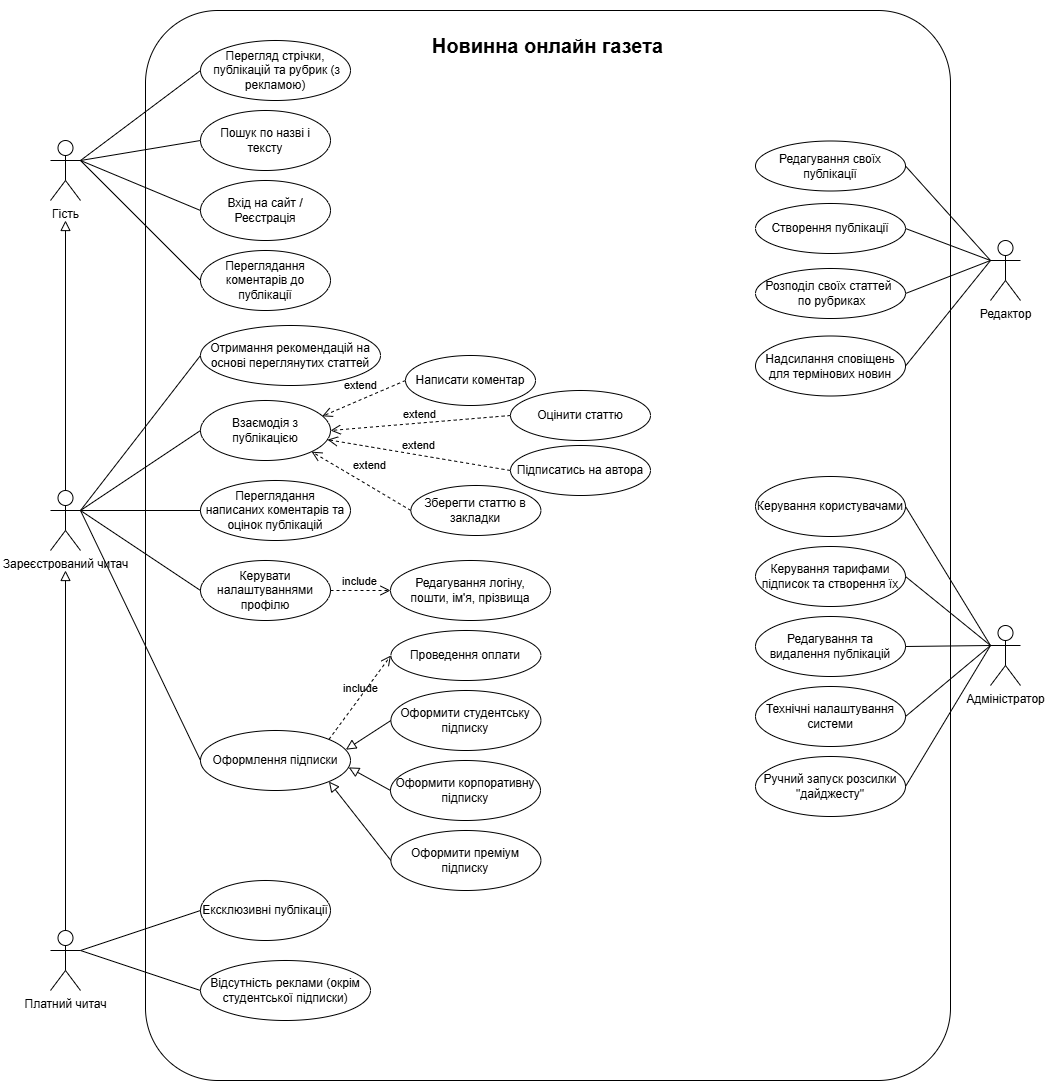

The diagram above was exported from draw.io. Its source (the exported page's mxGraphModel, read from the mxfile embedded in the PNG):
<mxGraphModel dx="1169" dy="694" grid="1" gridSize="10" guides="1" tooltips="1" connect="1" arrows="1" fold="1" page="1" pageScale="1" pageWidth="850" pageHeight="1100" math="0" shadow="0">
  <root>
    <mxCell id="0" />
    <mxCell id="1" parent="0" />
    <mxCell id="130" value="" style="rounded=0;whiteSpace=wrap;html=1;strokeColor=none;movable=0;resizable=0;rotatable=0;deletable=0;editable=0;locked=1;connectable=0;" vertex="1" parent="1">
      <mxGeometry x="110" width="1060" height="1090" as="geometry" />
    </mxCell>
    <mxCell id="2" value="Гість" style="shape=umlActor;verticalLabelPosition=bottom;verticalAlign=top;html=1;outlineConnect=0;" parent="1" vertex="1">
      <mxGeometry x="160" y="140" width="30" height="60" as="geometry" />
    </mxCell>
    <mxCell id="3" value="Зареєстрований читач" style="shape=umlActor;verticalLabelPosition=bottom;verticalAlign=top;html=1;outlineConnect=0;" parent="1" vertex="1">
      <mxGeometry x="160" y="490" width="30" height="60" as="geometry" />
    </mxCell>
    <mxCell id="4" value="Платний читач" style="shape=umlActor;verticalLabelPosition=bottom;verticalAlign=top;html=1;outlineConnect=0;movable=1;resizable=1;rotatable=1;deletable=1;editable=1;locked=0;connectable=1;" parent="1" vertex="1">
      <mxGeometry x="160" y="930" width="30" height="60" as="geometry" />
    </mxCell>
    <mxCell id="7" value="Адміністратор" style="shape=umlActor;verticalLabelPosition=bottom;verticalAlign=top;html=1;outlineConnect=0;" parent="1" vertex="1">
      <mxGeometry x="1100" y="625" width="30" height="60" as="geometry" />
    </mxCell>
    <mxCell id="9" value="" style="rounded=1;whiteSpace=wrap;html=1;arcSize=9;movable=0;resizable=0;rotatable=0;deletable=0;editable=0;locked=1;connectable=0;" parent="1" vertex="1">
      <mxGeometry x="255" y="10" width="805" height="1070" as="geometry" />
    </mxCell>
    <mxCell id="11" value="" style="endArrow=block;html=1;rounded=0;align=center;verticalAlign=bottom;endFill=0;labelBackgroundColor=none;endSize=8;exitX=0.5;exitY=0;exitDx=0;exitDy=0;exitPerimeter=0;" parent="1" source="3" edge="1">
      <mxGeometry relative="1" as="geometry">
        <mxPoint x="350" y="350" as="sourcePoint" />
        <mxPoint x="175" y="220" as="targetPoint" />
      </mxGeometry>
    </mxCell>
    <mxCell id="12" value="" style="resizable=0;html=1;align=center;verticalAlign=top;labelBackgroundColor=none;" parent="11" connectable="0" vertex="1">
      <mxGeometry relative="1" as="geometry" />
    </mxCell>
    <mxCell id="13" value="" style="endArrow=block;html=1;rounded=0;align=center;verticalAlign=bottom;endFill=0;labelBackgroundColor=none;endSize=8;exitX=0.5;exitY=0;exitDx=0;exitDy=0;exitPerimeter=0;" parent="1" source="4" edge="1">
      <mxGeometry relative="1" as="geometry">
        <mxPoint x="360" y="460" as="sourcePoint" />
        <mxPoint x="175" y="570" as="targetPoint" />
      </mxGeometry>
    </mxCell>
    <mxCell id="14" value="" style="resizable=0;html=1;align=center;verticalAlign=top;labelBackgroundColor=none;" parent="13" connectable="0" vertex="1">
      <mxGeometry relative="1" as="geometry" />
    </mxCell>
    <mxCell id="20" value="Редактор" style="shape=umlActor;verticalLabelPosition=bottom;verticalAlign=top;html=1;outlineConnect=0;" parent="1" vertex="1">
      <mxGeometry x="1100" y="240" width="30" height="60" as="geometry" />
    </mxCell>
    <mxCell id="22" value="&lt;font style=&quot;color: rgb(0, 0, 0);&quot;&gt;Новинна онлайн газета&lt;/font&gt;" style="text;html=1;align=center;verticalAlign=middle;whiteSpace=wrap;rounded=0;strokeWidth=1;fontStyle=1;fontSize=20;" parent="1" vertex="1">
      <mxGeometry x="535" y="30" width="245" height="30" as="geometry" />
    </mxCell>
    <mxCell id="23" value="Перегляд стрічки,&lt;br&gt;&amp;nbsp;публікацій та рубрик (з рекламою)" style="ellipse;whiteSpace=wrap;html=1;" parent="1" vertex="1">
      <mxGeometry x="310" y="40" width="150" height="60" as="geometry" />
    </mxCell>
    <mxCell id="26" value="" style="endArrow=none;html=1;entryX=1;entryY=0.3333333333333333;entryDx=0;entryDy=0;entryPerimeter=0;exitX=0;exitY=0.5;exitDx=0;exitDy=0;" parent="1" source="23" target="2" edge="1">
      <mxGeometry width="50" height="50" relative="1" as="geometry">
        <mxPoint x="620" y="420" as="sourcePoint" />
        <mxPoint x="670" y="370" as="targetPoint" />
      </mxGeometry>
    </mxCell>
    <mxCell id="27" value="" style="endArrow=none;html=1;exitX=0;exitY=0.5;exitDx=0;exitDy=0;" parent="1" source="36" edge="1">
      <mxGeometry width="50" height="50" relative="1" as="geometry">
        <mxPoint x="310" y="190" as="sourcePoint" />
        <mxPoint x="190" y="160" as="targetPoint" />
      </mxGeometry>
    </mxCell>
    <mxCell id="28" value="" style="endArrow=none;html=1;entryX=1;entryY=0.3333333333333333;entryDx=0;entryDy=0;entryPerimeter=0;exitX=0;exitY=0.5;exitDx=0;exitDy=0;" parent="1" source="35" target="2" edge="1">
      <mxGeometry width="50" height="50" relative="1" as="geometry">
        <mxPoint x="640" y="440" as="sourcePoint" />
        <mxPoint x="690" y="390" as="targetPoint" />
      </mxGeometry>
    </mxCell>
    <mxCell id="29" value="" style="endArrow=none;html=1;exitX=0;exitY=0.5;exitDx=0;exitDy=0;" parent="1" source="48" edge="1">
      <mxGeometry width="50" height="50" relative="1" as="geometry">
        <mxPoint x="650" y="450" as="sourcePoint" />
        <mxPoint x="190" y="160" as="targetPoint" />
      </mxGeometry>
    </mxCell>
    <mxCell id="30" value="" style="endArrow=none;html=1;entryX=0;entryY=0.5;entryDx=0;entryDy=0;exitX=1;exitY=0.3333333333333333;exitDx=0;exitDy=0;exitPerimeter=0;" parent="1" source="3" edge="1">
      <mxGeometry width="50" height="50" relative="1" as="geometry">
        <mxPoint x="660" y="460" as="sourcePoint" />
        <mxPoint x="310" y="430" as="targetPoint" />
      </mxGeometry>
    </mxCell>
    <mxCell id="35" value="Переглядання коментарів до публікації" style="ellipse;whiteSpace=wrap;html=1;" parent="1" vertex="1">
      <mxGeometry x="310" y="250" width="130" height="60" as="geometry" />
    </mxCell>
    <mxCell id="36" value="Пошук по назві і тексту&lt;span style=&quot;font-family: monospace; font-size: 0px; text-align: start; text-wrap-mode: nowrap;&quot;&gt;%3CmxGraphModel%3E%3Croot%3E%3CmxCell%20id%3D%220%22%2F%3E%3CmxCell%20id%3D%221%22%20parent%3D%220%22%2F%3E%3CmxCell%20id%3D%222%22%20value%3D%22%D0%9F%D0%B5%D1%80%D0%B5%D0%B3%D0%BB%D1%8F%D0%B4%D0%B0%D0%BD%D0%BD%D1%8F%20%D0%BA%D0%BE%D0%BC%D0%B5%D0%BD%D1%82%D0%B0%D1%80%D1%96%D0%B2%22%20style%3D%22ellipse%3BwhiteSpace%3Dwrap%3Bhtml%3D1%3B%22%20vertex%3D%221%22%20parent%3D%221%22%3E%3CmxGeometry%20x%3D%22310%22%20y%3D%22240%22%20width%3D%22130%22%20height%3D%2260%22%20as%3D%22geometry%22%2F%3E%3C%2FmxCell%3E%3C%2Froot%3E%3C%2FmxGraphModel%3E)&lt;/span&gt;" style="ellipse;whiteSpace=wrap;html=1;" parent="1" vertex="1">
      <mxGeometry x="310" y="110" width="130" height="60" as="geometry" />
    </mxCell>
    <mxCell id="48" value="Вхід на сайт / Реєстрація" style="ellipse;whiteSpace=wrap;html=1;" parent="1" vertex="1">
      <mxGeometry x="310" y="180" width="130" height="60" as="geometry" />
    </mxCell>
    <mxCell id="51" value="Взаємодія з публікацією" style="ellipse;whiteSpace=wrap;html=1;" parent="1" vertex="1">
      <mxGeometry x="310" y="400" width="130" height="60" as="geometry" />
    </mxCell>
    <mxCell id="54" value="extend&amp;nbsp;&amp;nbsp;" style="endArrow=open;startArrow=none;endFill=0;startFill=0;endSize=8;verticalAlign=bottom;dashed=1;labelBackgroundColor=none;spacingRight=0;labelPosition=center;verticalLabelPosition=top;align=center;html=1;flowAnimation=0;exitX=0;exitY=0.5;exitDx=0;exitDy=0;entryX=0.936;entryY=0.263;entryDx=0;entryDy=0;jumpSize=6;entryPerimeter=0;" parent="1" source="60" target="51" edge="1">
      <mxGeometry x="-0.0179" y="-4" width="160" relative="1" as="geometry">
        <mxPoint x="440" y="430" as="sourcePoint" />
        <mxPoint x="430" y="470" as="targetPoint" />
        <mxPoint as="offset" />
      </mxGeometry>
    </mxCell>
    <mxCell id="59" value="Керувати налаштуваннями профілю" style="ellipse;whiteSpace=wrap;html=1;" parent="1" vertex="1">
      <mxGeometry x="310" y="560" width="130" height="60" as="geometry" />
    </mxCell>
    <mxCell id="60" value="Написати коментар" style="ellipse;whiteSpace=wrap;html=1;" parent="1" vertex="1">
      <mxGeometry x="515" y="355" width="130" height="50" as="geometry" />
    </mxCell>
    <mxCell id="61" value="Оцінити статтю" style="ellipse;whiteSpace=wrap;html=1;" parent="1" vertex="1">
      <mxGeometry x="620" y="390" width="140" height="50" as="geometry" />
    </mxCell>
    <mxCell id="63" value="" style="endArrow=none;html=1;entryX=0;entryY=0.5;entryDx=0;entryDy=0;exitX=1;exitY=0.3333333333333333;exitDx=0;exitDy=0;exitPerimeter=0;" parent="1" source="3" target="59" edge="1">
      <mxGeometry width="50" height="50" relative="1" as="geometry">
        <mxPoint x="190" y="400" as="sourcePoint" />
        <mxPoint x="320" y="440" as="targetPoint" />
      </mxGeometry>
    </mxCell>
    <mxCell id="64" value="Зберегти статтю в закладки" style="ellipse;whiteSpace=wrap;html=1;" parent="1" vertex="1">
      <mxGeometry x="520.41" y="485" width="130" height="50" as="geometry" />
    </mxCell>
    <mxCell id="65" value="extend" style="endArrow=open;startArrow=none;endFill=0;startFill=0;endSize=8;verticalAlign=bottom;dashed=1;labelBackgroundColor=none;spacingRight=0;labelPosition=center;verticalLabelPosition=top;align=center;html=1;flowAnimation=0;exitX=0;exitY=0.5;exitDx=0;exitDy=0;entryX=1;entryY=1;entryDx=0;entryDy=0;" parent="1" source="64" target="51" edge="1">
      <mxGeometry x="-0.0736" y="-10" width="160" relative="1" as="geometry">
        <mxPoint x="510" y="360" as="sourcePoint" />
        <mxPoint x="435" y="441" as="targetPoint" />
        <mxPoint as="offset" />
      </mxGeometry>
    </mxCell>
    <mxCell id="66" value="Переглядання &lt;br&gt;написаних коментарів та оцінок публікацій" style="ellipse;whiteSpace=wrap;html=1;" parent="1" vertex="1">
      <mxGeometry x="310" y="480" width="150" height="60" as="geometry" />
    </mxCell>
    <mxCell id="67" value="" style="endArrow=none;html=1;entryX=0;entryY=0.5;entryDx=0;entryDy=0;exitX=1;exitY=0.3333333333333333;exitDx=0;exitDy=0;exitPerimeter=0;" parent="1" source="3" target="66" edge="1">
      <mxGeometry width="50" height="50" relative="1" as="geometry">
        <mxPoint x="200" y="440" as="sourcePoint" />
        <mxPoint x="320" y="520" as="targetPoint" />
      </mxGeometry>
    </mxCell>
    <mxCell id="70" value="Ексклюзивні публікації" style="ellipse;whiteSpace=wrap;html=1;" parent="1" vertex="1">
      <mxGeometry x="310" y="880" width="130" height="60" as="geometry" />
    </mxCell>
    <mxCell id="71" value="Відсутність реклами (окрім студентської підписки)" style="ellipse;whiteSpace=wrap;html=1;verticalAlign=middle;horizontal=1;" parent="1" vertex="1">
      <mxGeometry x="310" y="960" width="170" height="60" as="geometry" />
    </mxCell>
    <mxCell id="72" value="Оформлення підписки" style="ellipse;whiteSpace=wrap;html=1;" parent="1" vertex="1">
      <mxGeometry x="310" y="730" width="150" height="60" as="geometry" />
    </mxCell>
    <mxCell id="74" value="" style="endArrow=none;html=1;entryX=0;entryY=0.5;entryDx=0;entryDy=0;" parent="1" target="72" edge="1">
      <mxGeometry width="50" height="50" relative="1" as="geometry">
        <mxPoint x="190" y="510" as="sourcePoint" />
        <mxPoint x="320" y="600" as="targetPoint" />
      </mxGeometry>
    </mxCell>
    <mxCell id="85" value="Оформити студентську підписку" style="ellipse;whiteSpace=wrap;html=1;" parent="1" vertex="1">
      <mxGeometry x="500.41" y="690" width="150" height="60" as="geometry" />
    </mxCell>
    <mxCell id="86" value="Оформити корпоративну підписку" style="ellipse;whiteSpace=wrap;html=1;" parent="1" vertex="1">
      <mxGeometry x="500" y="760" width="150" height="60" as="geometry" />
    </mxCell>
    <mxCell id="92" value="" style="endArrow=block;html=1;rounded=0;align=center;verticalAlign=bottom;endFill=0;labelBackgroundColor=none;endSize=8;exitX=0;exitY=0.5;exitDx=0;exitDy=0;entryX=0.988;entryY=0.615;entryDx=0;entryDy=0;entryPerimeter=0;" parent="1" source="86" target="72" edge="1">
      <mxGeometry relative="1" as="geometry">
        <mxPoint x="185" y="810" as="sourcePoint" />
        <mxPoint x="185" y="580" as="targetPoint" />
      </mxGeometry>
    </mxCell>
    <mxCell id="93" value="" style="resizable=0;html=1;align=center;verticalAlign=top;labelBackgroundColor=none;" parent="92" connectable="0" vertex="1">
      <mxGeometry relative="1" as="geometry" />
    </mxCell>
    <mxCell id="94" value="" style="endArrow=block;html=1;rounded=0;align=center;verticalAlign=bottom;endFill=0;labelBackgroundColor=none;endSize=8;exitX=0;exitY=0.5;exitDx=0;exitDy=0;entryX=0.969;entryY=0.32;entryDx=0;entryDy=0;entryPerimeter=0;" parent="1" source="85" target="72" edge="1">
      <mxGeometry relative="1" as="geometry">
        <mxPoint x="510" y="680" as="sourcePoint" />
        <mxPoint x="470" y="680" as="targetPoint" />
      </mxGeometry>
    </mxCell>
    <mxCell id="95" value="" style="resizable=0;html=1;align=center;verticalAlign=top;labelBackgroundColor=none;" parent="94" connectable="0" vertex="1">
      <mxGeometry relative="1" as="geometry" />
    </mxCell>
    <mxCell id="97" value="Редагування логіну,&lt;div&gt;пошти, ім'я, прізвища&lt;/div&gt;" style="ellipse;whiteSpace=wrap;html=1;" parent="1" vertex="1">
      <mxGeometry x="500" y="560" width="160" height="60" as="geometry" />
    </mxCell>
    <mxCell id="98" value="include" style="endArrow=open;startArrow=none;endFill=0;startFill=0;endSize=8;html=1;verticalAlign=bottom;dashed=1;labelBackgroundColor=none;entryX=0;entryY=0.5;entryDx=0;entryDy=0;exitX=1;exitY=0.5;exitDx=0;exitDy=0;" parent="1" source="59" target="97" edge="1">
      <mxGeometry width="160" relative="1" as="geometry">
        <mxPoint x="440" y="610" as="sourcePoint" />
        <mxPoint x="490" y="610" as="targetPoint" />
      </mxGeometry>
    </mxCell>
    <mxCell id="99" value="" style="endArrow=none;html=1;entryX=1;entryY=0.3333333333333333;entryDx=0;entryDy=0;entryPerimeter=0;exitX=0;exitY=0.5;exitDx=0;exitDy=0;" parent="1" source="70" target="4" edge="1">
      <mxGeometry width="50" height="50" relative="1" as="geometry">
        <mxPoint x="200" y="610" as="sourcePoint" />
        <mxPoint x="320" y="770" as="targetPoint" />
      </mxGeometry>
    </mxCell>
    <mxCell id="100" value="" style="endArrow=none;html=1;entryX=1;entryY=0.3333333333333333;entryDx=0;entryDy=0;entryPerimeter=0;exitX=0;exitY=0.5;exitDx=0;exitDy=0;" parent="1" source="71" target="4" edge="1">
      <mxGeometry width="50" height="50" relative="1" as="geometry">
        <mxPoint x="310.00000000000136" y="970" as="sourcePoint" />
        <mxPoint x="200" y="940" as="targetPoint" />
      </mxGeometry>
    </mxCell>
    <mxCell id="102" value="Підписатись на автора" style="ellipse;whiteSpace=wrap;html=1;" parent="1" vertex="1">
      <mxGeometry x="620" y="445" width="140" height="50" as="geometry" />
    </mxCell>
    <mxCell id="103" value="extend" style="endArrow=open;startArrow=none;endFill=0;startFill=0;endSize=8;verticalAlign=bottom;dashed=1;labelBackgroundColor=none;entryX=0.977;entryY=0.653;entryDx=0;entryDy=0;spacingRight=0;labelPosition=center;verticalLabelPosition=top;align=center;html=1;flowAnimation=0;exitX=0;exitY=0.5;exitDx=0;exitDy=0;entryPerimeter=0;" parent="1" source="102" target="51" edge="1">
      <mxGeometry x="0.0137" width="160" relative="1" as="geometry">
        <mxPoint x="620" y="375" as="sourcePoint" />
        <mxPoint x="450" y="440" as="targetPoint" />
        <mxPoint as="offset" />
      </mxGeometry>
    </mxCell>
    <mxCell id="105" value="Проведення оплати" style="ellipse;whiteSpace=wrap;html=1;" parent="1" vertex="1">
      <mxGeometry x="500.41" y="630" width="150" height="50" as="geometry" />
    </mxCell>
    <mxCell id="106" value="include" style="endArrow=open;startArrow=none;endFill=0;startFill=0;endSize=8;html=1;verticalAlign=bottom;dashed=1;labelBackgroundColor=none;entryX=0;entryY=0.5;entryDx=0;entryDy=0;exitX=1;exitY=0;exitDx=0;exitDy=0;" parent="1" source="72" target="105" edge="1">
      <mxGeometry width="160" relative="1" as="geometry">
        <mxPoint x="660" y="740" as="sourcePoint" />
        <mxPoint x="710" y="740" as="targetPoint" />
      </mxGeometry>
    </mxCell>
    <mxCell id="62" value="extend" style="endArrow=open;startArrow=none;endFill=0;startFill=0;endSize=8;verticalAlign=bottom;dashed=1;labelBackgroundColor=none;entryX=1;entryY=0.5;entryDx=0;entryDy=0;spacingRight=0;labelPosition=center;verticalLabelPosition=top;align=center;html=1;flowAnimation=0;exitX=0;exitY=0.5;exitDx=0;exitDy=0;" parent="1" source="61" target="51" edge="1">
      <mxGeometry x="0.0137" width="160" relative="1" as="geometry">
        <mxPoint x="510" y="410" as="sourcePoint" />
        <mxPoint x="450" y="440" as="targetPoint" />
        <mxPoint as="offset" />
      </mxGeometry>
    </mxCell>
    <mxCell id="107" value="Створення публікації" style="ellipse;whiteSpace=wrap;html=1;" parent="1" vertex="1">
      <mxGeometry x="865" y="203" width="150" height="50" as="geometry" />
    </mxCell>
    <mxCell id="108" value="Розподіл своїх статтей&amp;nbsp; &amp;nbsp;по рубриках" style="ellipse;whiteSpace=wrap;html=1;" parent="1" vertex="1">
      <mxGeometry x="865" y="268" width="150" height="50" as="geometry" />
    </mxCell>
    <mxCell id="110" value="Надсилання&amp;nbsp;сповіщень для термінових новин" style="ellipse;whiteSpace=wrap;html=1;" parent="1" vertex="1">
      <mxGeometry x="865" y="335.5" width="150" height="60" as="geometry" />
    </mxCell>
    <mxCell id="111" value="" style="endArrow=none;html=1;entryX=1;entryY=0.5;entryDx=0;entryDy=0;exitX=0;exitY=0.3333333333333333;exitDx=0;exitDy=0;exitPerimeter=0;" parent="1" source="20" target="107" edge="1">
      <mxGeometry width="50" height="50" relative="1" as="geometry">
        <mxPoint x="1150" y="200" as="sourcePoint" />
        <mxPoint x="1040" y="200" as="targetPoint" />
      </mxGeometry>
    </mxCell>
    <mxCell id="113" value="" style="endArrow=none;html=1;exitX=0;exitY=0.3333333333333333;exitDx=0;exitDy=0;exitPerimeter=0;entryX=1;entryY=0.5;entryDx=0;entryDy=0;" parent="1" source="20" target="110" edge="1">
      <mxGeometry width="50" height="50" relative="1" as="geometry">
        <mxPoint x="1030" y="150" as="sourcePoint" />
        <mxPoint x="920" y="150" as="targetPoint" />
      </mxGeometry>
    </mxCell>
    <mxCell id="115" value="" style="endArrow=none;html=1;entryX=1;entryY=0.5;entryDx=0;entryDy=0;exitX=0;exitY=0.3333333333333333;exitDx=0;exitDy=0;exitPerimeter=0;" parent="1" source="20" target="108" edge="1">
      <mxGeometry width="50" height="50" relative="1" as="geometry">
        <mxPoint x="1050" y="170" as="sourcePoint" />
        <mxPoint x="940" y="170" as="targetPoint" />
      </mxGeometry>
    </mxCell>
    <mxCell id="116" value="Керування користувачами" style="ellipse;whiteSpace=wrap;html=1;" parent="1" vertex="1">
      <mxGeometry x="865" y="476" width="150" height="60" as="geometry" />
    </mxCell>
    <mxCell id="117" value="Керування тарифами підписок та&amp;nbsp;&lt;span style=&quot;color: rgb(0, 0, 0);&quot;&gt;створення їх&lt;/span&gt;" style="ellipse;whiteSpace=wrap;html=1;" parent="1" vertex="1">
      <mxGeometry x="865" y="546" width="150" height="60" as="geometry" />
    </mxCell>
    <mxCell id="118" value="Редагування та видалення публікацій" style="ellipse;whiteSpace=wrap;html=1;" parent="1" vertex="1">
      <mxGeometry x="865" y="616" width="150" height="60" as="geometry" />
    </mxCell>
    <mxCell id="119" value="Технічні налаштування системи" style="ellipse;whiteSpace=wrap;html=1;" parent="1" vertex="1">
      <mxGeometry x="865" y="686" width="150" height="60" as="geometry" />
    </mxCell>
    <mxCell id="120" value="" style="endArrow=none;html=1;entryX=0;entryY=0.3333333333333333;entryDx=0;entryDy=0;entryPerimeter=0;exitX=1;exitY=0.5;exitDx=0;exitDy=0;" parent="1" source="119" target="7" edge="1">
      <mxGeometry width="50" height="50" relative="1" as="geometry">
        <mxPoint x="1080" y="555" as="sourcePoint" />
        <mxPoint x="1030" y="475" as="targetPoint" />
      </mxGeometry>
    </mxCell>
    <mxCell id="121" value="" style="endArrow=none;html=1;entryX=0;entryY=0.3333333333333333;entryDx=0;entryDy=0;entryPerimeter=0;exitX=1;exitY=0.5;exitDx=0;exitDy=0;" parent="1" source="117" target="7" edge="1">
      <mxGeometry width="50" height="50" relative="1" as="geometry">
        <mxPoint x="1090" y="565" as="sourcePoint" />
        <mxPoint x="1040" y="485" as="targetPoint" />
      </mxGeometry>
    </mxCell>
    <mxCell id="122" value="" style="endArrow=none;html=1;entryX=0;entryY=0.3333333333333333;entryDx=0;entryDy=0;entryPerimeter=0;exitX=1;exitY=0.5;exitDx=0;exitDy=0;" parent="1" source="118" target="7" edge="1">
      <mxGeometry width="50" height="50" relative="1" as="geometry">
        <mxPoint x="1100" y="575" as="sourcePoint" />
        <mxPoint x="1050" y="495" as="targetPoint" />
      </mxGeometry>
    </mxCell>
    <mxCell id="123" value="" style="endArrow=none;html=1;entryX=1;entryY=0.5;entryDx=0;entryDy=0;exitX=0;exitY=0.3333333333333333;exitDx=0;exitDy=0;exitPerimeter=0;" parent="1" source="7" target="116" edge="1">
      <mxGeometry width="50" height="50" relative="1" as="geometry">
        <mxPoint x="1110" y="585" as="sourcePoint" />
        <mxPoint x="1060" y="505" as="targetPoint" />
      </mxGeometry>
    </mxCell>
    <mxCell id="124" value="Отримання рекомендацій на основі переглянутих статтей" style="ellipse;whiteSpace=wrap;html=1;" vertex="1" parent="1">
      <mxGeometry x="310" y="325" width="180" height="60" as="geometry" />
    </mxCell>
    <mxCell id="125" value="" style="endArrow=none;html=1;entryX=0;entryY=0.5;entryDx=0;entryDy=0;exitX=1;exitY=0.3333333333333333;exitDx=0;exitDy=0;exitPerimeter=0;" edge="1" parent="1" source="3" target="124">
      <mxGeometry width="50" height="50" relative="1" as="geometry">
        <mxPoint x="200" y="520" as="sourcePoint" />
        <mxPoint x="320" y="440" as="targetPoint" />
      </mxGeometry>
    </mxCell>
    <mxCell id="126" value="Оформити преміум підписку" style="ellipse;whiteSpace=wrap;html=1;" vertex="1" parent="1">
      <mxGeometry x="500.41" y="830" width="150" height="60" as="geometry" />
    </mxCell>
    <mxCell id="127" value="" style="endArrow=block;html=1;rounded=0;align=center;verticalAlign=bottom;endFill=0;labelBackgroundColor=none;endSize=8;exitX=0;exitY=0.5;exitDx=0;exitDy=0;entryX=1;entryY=1;entryDx=0;entryDy=0;" edge="1" parent="1" source="126" target="72">
      <mxGeometry relative="1" as="geometry">
        <mxPoint x="515" y="800" as="sourcePoint" />
        <mxPoint x="448" y="791" as="targetPoint" />
      </mxGeometry>
    </mxCell>
    <mxCell id="128" value="" style="resizable=0;html=1;align=center;verticalAlign=top;labelBackgroundColor=none;" connectable="0" vertex="1" parent="127">
      <mxGeometry relative="1" as="geometry" />
    </mxCell>
    <mxCell id="131" value="Ручний запуск розсилки &quot;дайджесту&quot;" style="ellipse;whiteSpace=wrap;html=1;" vertex="1" parent="1">
      <mxGeometry x="865" y="756" width="150" height="60" as="geometry" />
    </mxCell>
    <mxCell id="132" value="" style="endArrow=none;html=1;exitX=1;exitY=0.5;exitDx=0;exitDy=0;entryX=0;entryY=0.3333333333333333;entryDx=0;entryDy=0;entryPerimeter=0;" edge="1" parent="1" source="131" target="7">
      <mxGeometry width="50" height="50" relative="1" as="geometry">
        <mxPoint x="1030" y="760" as="sourcePoint" />
        <mxPoint x="1100" y="650" as="targetPoint" />
      </mxGeometry>
    </mxCell>
    <mxCell id="133" value="Редагування своїх публікації" style="ellipse;whiteSpace=wrap;html=1;" vertex="1" parent="1">
      <mxGeometry x="865" y="140.5" width="150" height="50" as="geometry" />
    </mxCell>
    <mxCell id="134" value="" style="endArrow=none;html=1;entryX=1;entryY=0.5;entryDx=0;entryDy=0;exitX=0;exitY=0.3333333333333333;exitDx=0;exitDy=0;exitPerimeter=0;" edge="1" parent="1" source="20" target="133">
      <mxGeometry width="50" height="50" relative="1" as="geometry">
        <mxPoint x="1110" y="310" as="sourcePoint" />
        <mxPoint x="1040" y="283" as="targetPoint" />
      </mxGeometry>
    </mxCell>
  </root>
</mxGraphModel>